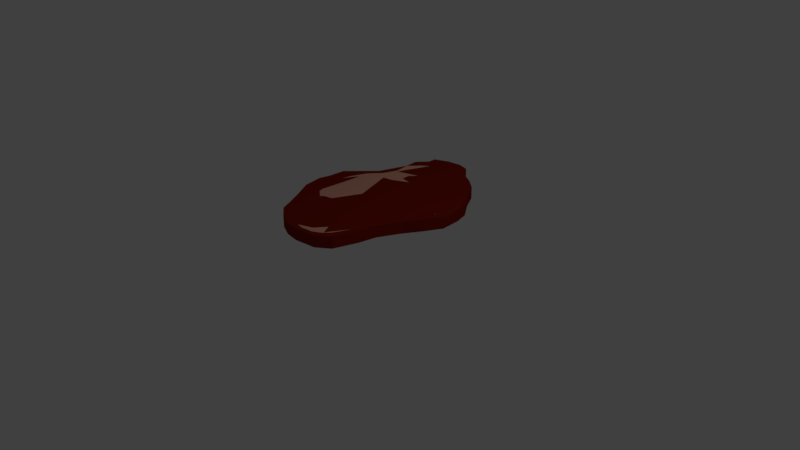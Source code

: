 # Source: meat.blend  (saved by Blender 2.79.0; exported with 4.5.12 LTS)
import bpy
from mathutils import Matrix  # noqa: F401  (used for matrix-valued properties, if any)

bpy.ops.wm.read_factory_settings(use_empty=True)
scene = bpy.context.scene
scene.name = 'Scene'

# ---- collections
col_collection_1 = bpy.data.collections.new('Collection 1'); scene.collection.children.link(col_collection_1)

# ---- materials (node trees are filled in below, after node groups)
mat_material_002 = bpy.data.materials.new('Material.002')
mat_material_002.alpha_threshold = 0.0
mat_material_002.use_transparent_shadow = False
mat_material_002.diffuse_color = (0.233, 0.01238, 0.002664, 1.0)
mat_material_002.roughness = 0.5
mat_material_003 = bpy.data.materials.new('Material.003')
mat_material_003.alpha_threshold = 0.0
mat_material_003.use_transparent_shadow = False
mat_material_003.diffuse_color = (0.8, 0.3926, 0.2803, 1.0)
mat_material_003.roughness = 0.5

# ---- material node trees

# ---- world
world_world = bpy.data.worlds.new('World'); scene.world = world_world
world_world.color = (0.05088, 0.05088, 0.05088)
world_world.use_sun_shadow = False
world_world.sun_shadow_jitter_overblur = 0.0
world_world.cycles.sampling_method = 'MANUAL'

# ---- cameras
cam_camera = bpy.data.cameras.new('Camera')
cam_camera.clip_end = 100.0
cam_camera.lens = 35.0
cam_camera.sensor_width = 32.0
cam_camera.sensor_height = 18.0
cam_camera.ortho_scale = 7.314
cam_camera.dof.focus_distance = 0.0
cam_camera.dof.aperture_fstop = 128.0

# ---- lights
light_lamp = bpy.data.lights.new('Lamp', 'POINT')
light_lamp.transmission_factor = 0.0
light_lamp.cutoff_distance = 30.0
light_lamp.energy = 100.0
light_lamp.shadow_buffer_clip_start = 1.001
light_lamp.shadow_soft_size = 0.1
light_lamp.shadow_maximum_resolution = 0.006
light_lamp.use_absolute_resolution = True

# ---- meshes
me_cylinder = bpy.data.meshes.new('Cylinder')
me_cylinder.from_pydata([(-0.01741, 1.156, -3.516), (-0.01741, 1.156, -1.516), (0.148, 1.122, -3.458), (0.148, 1.122, -1.458), (0.2377, 1.022, -3.513), (0.2377, 1.022, -1.513), (0.4403, 0.944, -3.571), (0.4403, 0.944, -1.571), (0.6375, 0.8277, -3.338), (0.6375, 0.8277, -1.338), (0.7619, 0.6762, -3.338), (0.7619, 0.6762, -1.338), (0.9065, 0.5387, -3.516), (0.9065, 0.5387, -1.516), (0.936, 0.4229, -3.773), (0.936, 0.4229, -1.773), (0.9552, 0.2279, -3.773), (0.9552, 0.2279, -1.773), (0.8439, 0.06128, -3.715), (0.8439, 0.06128, -1.715), (0.6852, -0.09973, -3.86), (0.6852, -0.09973, -1.86), (0.5804, -0.3162, -3.632), (0.5804, -0.3162, -1.632), (0.5579, -0.4943, -3.487), (0.5579, -0.4943, -1.487), (0.4432, -0.7172, -3.603), (0.4432, -0.7172, -1.603), (0.2703, -0.8096, -3.603), (0.2703, -0.8096, -1.603), (0.1777, -0.8248, -3.516), (0.1777, -0.8248, -1.516), (-0.01741, -0.844, -3.516), (-0.01741, -0.844, -1.516), (-0.2125, -0.8248, -3.516), (-0.2125, -0.8248, -1.516), (-0.4001, -0.7679, -3.516), (-0.4001, -0.7679, -1.516), (-0.573, -0.6755, -3.516), (-0.573, -0.6755, -1.516), (-0.6812, -0.5352, -3.554), (-0.6812, -0.5352, -1.554), (-0.8055, -0.3836, -3.554), (-0.8055, -0.3836, -1.554), (-0.9413, -0.2267, -3.516), (-0.9413, -0.2267, -1.516), (-0.9982, -0.03908, -3.516), (-0.9982, -0.03908, -1.516), (-0.9976, 0.09049, -3.736), (-0.9976, 0.09049, -1.736), (-0.947, 0.2244, -3.422), (-0.947, 0.2244, -1.422), (-0.6267, 0.483, -3.504), (-0.6267, 0.483, -1.504), (-0.5387, 0.7392, -3.817), (-0.5387, 0.7392, -1.817), (-0.5504, 0.9182, -3.734), (-0.5504, 0.9182, -1.734), (-0.4259, 1.02, -3.735), (-0.4259, 1.02, -1.735), (-0.4001, 1.08, -3.516), (-0.4001, 1.08, -1.516), (-0.2125, 1.137, -3.516), (-0.2125, 1.137, -1.516)], [], [(0, 1, 3, 2), (2, 3, 5, 4), (4, 5, 7, 6), (6, 7, 9, 8), (8, 9, 11, 10), (10, 11, 13, 12), (12, 13, 15, 14), (14, 15, 17, 16), (16, 17, 19, 18), (18, 19, 21, 20), (20, 21, 23, 22), (22, 23, 25, 24), (24, 25, 27, 26), (26, 27, 29, 28), (28, 29, 31, 30), (30, 31, 33, 32), (32, 33, 35, 34), (34, 35, 37, 36), (36, 37, 39, 38), (38, 39, 41, 40), (40, 41, 43, 42), (42, 43, 45, 44), (44, 45, 47, 46), (46, 47, 49, 48), (48, 49, 51, 50), (50, 51, 53, 52), (52, 53, 55, 54), (54, 55, 57, 56), (56, 57, 59, 58), (58, 59, 61, 60), (3, 1, 63, 61, 59, 57, 55, 53, 51, 49, 47, 45, 43, 41, 39, 37, 35, 33, 31, 29, 27, 25, 23, 21, 19, 17, 15, 13, 11, 9, 7, 5), (60, 61, 63, 62), (62, 63, 1, 0), (0, 2, 4, 6, 8, 10, 12, 14, 16, 18, 20, 22, 24, 26, 28, 30, 32, 34, 36, 38, 40, 42, 44, 46, 48, 50, 52, 54, 56, 58, 60, 62)])
me_cylinder.materials.append(mat_material_002)
me_cylinder.use_remesh_preserve_volume = False
me_cylinder.use_remesh_preserve_attributes = False
me_cylinder.use_mirror_vertex_groups = False
me_cylinder.update()
me_cylinder_002 = bpy.data.meshes.new('Cylinder.002')
me_cylinder_002.from_pydata([(-0.2042, 1.224, -1.304), (-0.2042, 1.224, 0.6956), (0.2435, 1.151, -1.218), (0.2435, 1.151, 0.7816), (0.3472, 1.004, -0.9603), (0.3472, 1.004, 1.04), (0.5896, 0.9198, -0.991), (0.5896, 0.9198, 1.009), (0.7766, 0.7156, -1.031), (0.7766, 0.7156, 0.9692), (0.8882, 0.5912, -0.9316), (0.8882, 0.5912, 1.068), (1.017, 0.4158, -1.092), (1.017, 0.4158, 0.9079), (1.017, 0.1926, -1.16), (1.017, 0.1926, 0.8395), (0.9369, 0.0881, -1.237), (0.9369, 0.0881, 0.7625), (0.8027, -0.05825, -1.52), (0.8027, -0.05825, 0.4796), (0.6179, -0.3097, -1.593), (0.6179, -0.3097, 0.4074), (0.551, -0.5551, -1.169), (0.551, -0.5551, 0.8306), (0.5281, -0.7417, -1.148), (0.5281, -0.7417, 0.8516), (0.4198, -0.8441, -1.303), (0.4198, -0.8441, 0.6973), (0.3365, -0.9258, -1.014), (0.3365, -0.9258, 0.986), (0.1951, -0.9808, -1.0), (0.1951, -0.9808, 1.0), (-3.258e-07, -1.0, -1.0), (-3.258e-07, -1.0, 1.0), (-0.1951, -0.9808, -1.0), (-0.1951, -0.9808, 1.0), (-0.3827, -0.9239, -1.0), (-0.3827, -0.9239, 1.0), (-0.5556, -0.8315, -1.0), (-0.5556, -0.8315, 1.0), (-0.7071, -0.7071, -1.0), (-0.7071, -0.7071, 1.0), (-0.8315, -0.5556, -1.0), (-0.8315, -0.5556, 1.0), (-0.9239, -0.3827, -1.0), (-0.9239, -0.3827, 1.0), (-1.042, -0.2016, -1.07), (-1.042, -0.2016, 0.9301), (-1.061, -0.006462, -1.07), (-1.061, -0.006462, 0.9301), (-0.9808, 0.1951, -1.0), (-0.9808, 0.1951, 1.0), (-0.8699, 0.3664, -0.9351), (-0.8699, 0.3664, 1.065), (-0.6736, 0.5062, -0.8514), (-0.6736, 0.5062, 1.149), (-0.6032, 0.674, -0.9164), (-0.6032, 0.674, 1.084), (-0.6154, 0.8421, -0.7745), (-0.6154, 0.8421, 1.225), (-0.5306, 0.9273, -0.9129), (-0.5306, 0.9273, 1.087), (-0.5358, 1.027, -1.224), (-0.5358, 1.027, 0.7756)], [], [(0, 1, 3, 2), (2, 3, 5, 4), (4, 5, 7, 6), (6, 7, 9, 8), (8, 9, 11, 10), (10, 11, 13, 12), (12, 13, 15, 14), (14, 15, 17, 16), (16, 17, 19, 18), (18, 19, 21, 20), (20, 21, 23, 22), (22, 23, 25, 24), (24, 25, 27, 26), (26, 27, 29, 28), (28, 29, 31, 30), (30, 31, 33, 32), (32, 33, 35, 34), (34, 35, 37, 36), (36, 37, 39, 38), (38, 39, 41, 40), (40, 41, 43, 42), (42, 43, 45, 44), (44, 45, 47, 46), (46, 47, 49, 48), (48, 49, 51, 50), (50, 51, 53, 52), (52, 53, 55, 54), (54, 55, 57, 56), (56, 57, 59, 58), (58, 59, 61, 60), (3, 1, 63, 61, 59, 57, 55, 53, 51, 49, 47, 45, 43, 41, 39, 37, 35, 33, 31, 29, 27, 25, 23, 21, 19, 17, 15, 13, 11, 9, 7, 5), (60, 61, 63, 62), (62, 63, 1, 0), (0, 2, 4, 6, 8, 10, 12, 14, 16, 18, 20, 22, 24, 26, 28, 30, 32, 34, 36, 38, 40, 42, 44, 46, 48, 50, 52, 54, 56, 58, 60, 62)])
me_cylinder_002.materials.append(mat_material_003)
me_cylinder_002.use_remesh_preserve_volume = False
me_cylinder_002.use_remesh_preserve_attributes = False
me_cylinder_002.use_mirror_vertex_groups = False
me_cylinder_002.update()

# ---- objects
ob_cylinder = bpy.data.objects.new('Cylinder', me_cylinder)
ob_lamp = bpy.data.objects.new('Lamp', light_lamp)
ob_camera = bpy.data.objects.new('Camera', cam_camera)
ob_cylinder_001 = bpy.data.objects.new('Cylinder.001', me_cylinder_002)

# ---- transforms, parenting, visibility, modifiers, constraints
ob_cylinder.location = (-0.1344, 0.1781, 0.7894)
ob_cylinder.scale = (1.0, 1.43, 0.08)
ob_cylinder.lineart.crease_threshold = 0.0
ob_lamp.location = (4.076, 1.005, 5.904)
ob_lamp.rotation_euler = (0.6503, 0.05522, 1.866)
ob_lamp.lock_rotations_4d = False
ob_lamp.empty_display_type = 'ARROWS'
ob_lamp.color = (0.0, 0.0, 0.0, 0.0)
ob_lamp.lineart.crease_threshold = 0.0
ob_camera.location = (7.481, -6.508, 5.344)
ob_camera.rotation_euler = (1.109, 0.0, 0.8149)
ob_camera.lock_rotations_4d = False
ob_camera.empty_display_type = 'ARROWS'
ob_camera.color = (0.0, 0.0, 0.0, 0.0)
ob_camera.display_type = 'WIRE'
ob_camera.lineart.crease_threshold = 0.0
ob_cylinder_001.location = (-0.112, 0.2442, 0.5848)
ob_cylinder_001.scale = (0.8, 1.2, 0.08)
ob_cylinder_001.lineart.crease_threshold = 0.0

# ---- collection membership
col_collection_1.objects.link(ob_cylinder)
col_collection_1.objects.link(ob_lamp)
col_collection_1.objects.link(ob_camera)
col_collection_1.objects.link(ob_cylinder_001)

# ---- scene / render settings (as saved in the file)
scene.camera = ob_camera
scene.frame_start = 1; scene.frame_end = 250; scene.frame_set(1)
scene.render.engine = 'BLENDER_EEVEE_NEXT'
scene.render.resolution_percentage = 50
scene.render.dither_intensity = 0.0
scene.cycles.use_denoising = False
scene.cycles.samples = 128
scene.cycles.sampling_pattern = 'TABULATED_SOBOL'
scene.cycles.use_adaptive_sampling = False
scene.cycles.use_light_tree = False
scene.cycles.blur_glossy = 0.0
scene.cycles.sample_clamp_indirect = 0.0
scene.view_settings.view_transform = 'Standard'
bpy.context.view_layer.update()
